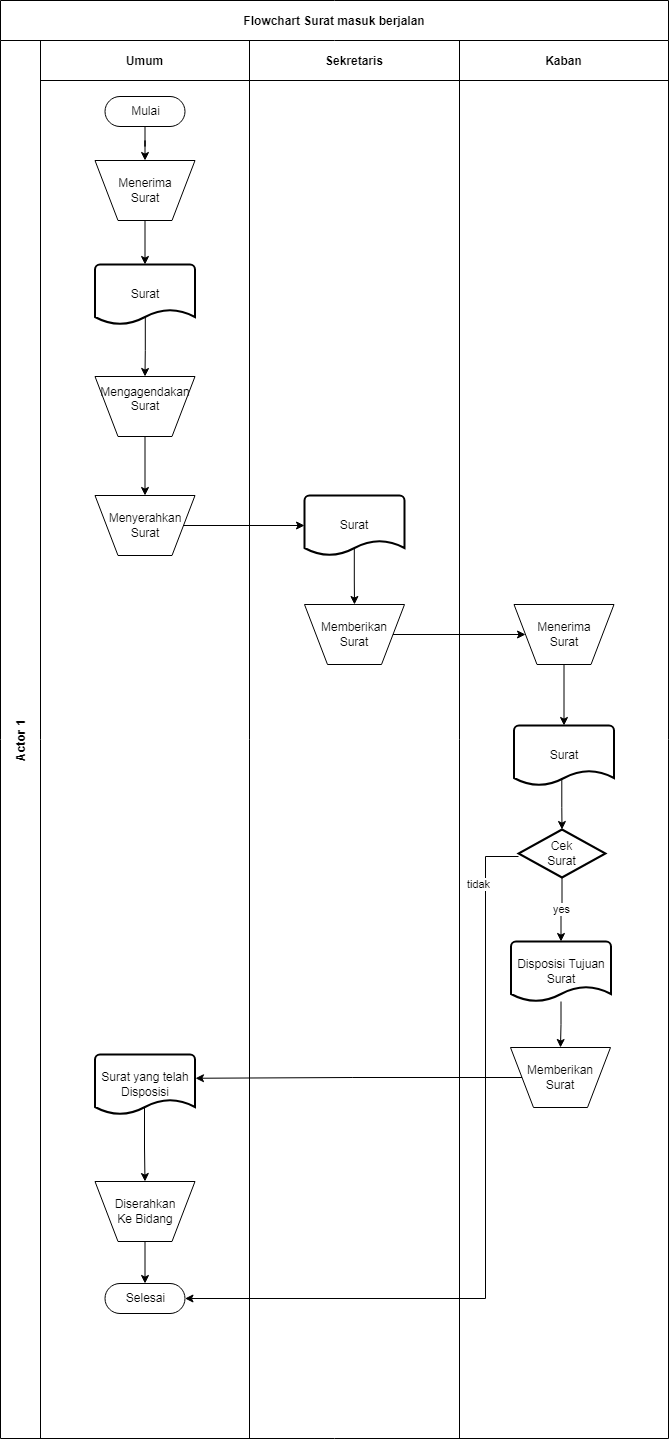

The diagram above was exported from draw.io. Its source (the exported page's mxGraphModel, read from the mxfile embedded in the PNG):
<mxGraphModel dx="1102" dy="281" grid="0" gridSize="10" guides="1" tooltips="1" connect="1" arrows="1" fold="1" page="0" pageScale="1" pageWidth="827" pageHeight="1169" math="0" shadow="0">
  <root>
    <mxCell id="0" />
    <mxCell id="1" parent="0" />
    <mxCell id="9zrlgv6P_4HbXWHy0Bf2-1" value="Flowchart Surat masuk berjalan" style="shape=table;childLayout=tableLayout;startSize=40;collapsible=0;recursiveResize=0;expand=0;fontStyle=1;" vertex="1" parent="1">
      <mxGeometry x="223" y="472" width="668" height="1438" as="geometry" />
    </mxCell>
    <mxCell id="9zrlgv6P_4HbXWHy0Bf2-2" value="Actor 1" style="shape=tableRow;horizontal=0;startSize=40;swimlaneHead=0;swimlaneBody=0;top=0;left=0;bottom=0;right=0;dropTarget=0;fillColor=none;collapsible=0;recursiveResize=0;expand=0;fontStyle=1;" vertex="1" parent="9zrlgv6P_4HbXWHy0Bf2-1">
      <mxGeometry y="40" width="668" height="1398" as="geometry" />
    </mxCell>
    <mxCell id="9zrlgv6P_4HbXWHy0Bf2-3" value="Umum" style="swimlane;swimlaneHead=0;swimlaneBody=0;fontStyle=0;connectable=0;fillColor=none;startSize=40;collapsible=0;recursiveResize=0;expand=0;fontStyle=1;" vertex="1" parent="9zrlgv6P_4HbXWHy0Bf2-2">
      <mxGeometry x="40" width="209" height="1398" as="geometry">
        <mxRectangle width="209" height="1398" as="alternateBounds" />
      </mxGeometry>
    </mxCell>
    <mxCell id="9zrlgv6P_4HbXWHy0Bf2-31" style="edgeStyle=orthogonalEdgeStyle;rounded=0;orthogonalLoop=1;jettySize=auto;html=1;entryX=0.5;entryY=0;entryDx=0;entryDy=0;" edge="1" parent="9zrlgv6P_4HbXWHy0Bf2-3" source="9zrlgv6P_4HbXWHy0Bf2-16" target="9zrlgv6P_4HbXWHy0Bf2-17">
      <mxGeometry relative="1" as="geometry" />
    </mxCell>
    <mxCell id="9zrlgv6P_4HbXWHy0Bf2-16" value="Mulai" style="html=1;dashed=0;whitespace=wrap;shape=mxgraph.dfd.start" vertex="1" parent="9zrlgv6P_4HbXWHy0Bf2-3">
      <mxGeometry x="64.5" y="56" width="80" height="30" as="geometry" />
    </mxCell>
    <mxCell id="9zrlgv6P_4HbXWHy0Bf2-32" style="edgeStyle=orthogonalEdgeStyle;rounded=0;orthogonalLoop=1;jettySize=auto;html=1;entryX=0.5;entryY=0;entryDx=0;entryDy=0;entryPerimeter=0;" edge="1" parent="9zrlgv6P_4HbXWHy0Bf2-3" source="9zrlgv6P_4HbXWHy0Bf2-17" target="9zrlgv6P_4HbXWHy0Bf2-18">
      <mxGeometry relative="1" as="geometry" />
    </mxCell>
    <mxCell id="9zrlgv6P_4HbXWHy0Bf2-17" value="Menerima&lt;br&gt;Surat" style="verticalLabelPosition=middle;verticalAlign=middle;html=1;shape=trapezoid;perimeter=trapezoidPerimeter;whiteSpace=wrap;size=0.23;arcSize=10;flipV=1;labelPosition=center;align=center;" vertex="1" parent="9zrlgv6P_4HbXWHy0Bf2-3">
      <mxGeometry x="54.5" y="120" width="100" height="60" as="geometry" />
    </mxCell>
    <mxCell id="9zrlgv6P_4HbXWHy0Bf2-33" style="edgeStyle=orthogonalEdgeStyle;rounded=0;orthogonalLoop=1;jettySize=auto;html=1;exitX=0.503;exitY=0.85;exitDx=0;exitDy=0;exitPerimeter=0;" edge="1" parent="9zrlgv6P_4HbXWHy0Bf2-3" source="9zrlgv6P_4HbXWHy0Bf2-18" target="9zrlgv6P_4HbXWHy0Bf2-19">
      <mxGeometry relative="1" as="geometry" />
    </mxCell>
    <mxCell id="9zrlgv6P_4HbXWHy0Bf2-18" value="Surat" style="strokeWidth=2;html=1;shape=mxgraph.flowchart.document2;whiteSpace=wrap;size=0.25;" vertex="1" parent="9zrlgv6P_4HbXWHy0Bf2-3">
      <mxGeometry x="54.5" y="224" width="100" height="60" as="geometry" />
    </mxCell>
    <mxCell id="9zrlgv6P_4HbXWHy0Bf2-34" style="edgeStyle=orthogonalEdgeStyle;rounded=0;orthogonalLoop=1;jettySize=auto;html=1;entryX=0.5;entryY=0;entryDx=0;entryDy=0;" edge="1" parent="9zrlgv6P_4HbXWHy0Bf2-3" source="9zrlgv6P_4HbXWHy0Bf2-19" target="9zrlgv6P_4HbXWHy0Bf2-20">
      <mxGeometry relative="1" as="geometry" />
    </mxCell>
    <mxCell id="9zrlgv6P_4HbXWHy0Bf2-19" value="Mengagendakan&lt;br&gt;Surat&lt;br&gt;&lt;br&gt;" style="verticalLabelPosition=middle;verticalAlign=middle;html=1;shape=trapezoid;perimeter=trapezoidPerimeter;whiteSpace=wrap;size=0.23;arcSize=10;flipV=1;labelPosition=center;align=center;" vertex="1" parent="9zrlgv6P_4HbXWHy0Bf2-3">
      <mxGeometry x="54.5" y="336" width="100" height="60" as="geometry" />
    </mxCell>
    <mxCell id="9zrlgv6P_4HbXWHy0Bf2-20" value="Menyerahkan&lt;br&gt;Surat" style="verticalLabelPosition=middle;verticalAlign=middle;html=1;shape=trapezoid;perimeter=trapezoidPerimeter;whiteSpace=wrap;size=0.23;arcSize=10;flipV=1;labelPosition=center;align=center;" vertex="1" parent="9zrlgv6P_4HbXWHy0Bf2-3">
      <mxGeometry x="54.5" y="455" width="100" height="60" as="geometry" />
    </mxCell>
    <mxCell id="9zrlgv6P_4HbXWHy0Bf2-42" style="edgeStyle=orthogonalEdgeStyle;rounded=0;orthogonalLoop=1;jettySize=auto;html=1;entryX=0.5;entryY=0;entryDx=0;entryDy=0;exitX=0.495;exitY=0.892;exitDx=0;exitDy=0;exitPerimeter=0;" edge="1" parent="9zrlgv6P_4HbXWHy0Bf2-3" source="9zrlgv6P_4HbXWHy0Bf2-28" target="9zrlgv6P_4HbXWHy0Bf2-29">
      <mxGeometry relative="1" as="geometry" />
    </mxCell>
    <mxCell id="9zrlgv6P_4HbXWHy0Bf2-28" value="Surat yang telah&lt;br&gt;Disposisi&lt;br&gt;" style="strokeWidth=2;html=1;shape=mxgraph.flowchart.document2;whiteSpace=wrap;size=0.25;" vertex="1" parent="9zrlgv6P_4HbXWHy0Bf2-3">
      <mxGeometry x="54.5" y="1014" width="100" height="60" as="geometry" />
    </mxCell>
    <mxCell id="9zrlgv6P_4HbXWHy0Bf2-43" style="edgeStyle=orthogonalEdgeStyle;rounded=0;orthogonalLoop=1;jettySize=auto;html=1;entryX=0.5;entryY=0.5;entryDx=0;entryDy=-15;entryPerimeter=0;" edge="1" parent="9zrlgv6P_4HbXWHy0Bf2-3" source="9zrlgv6P_4HbXWHy0Bf2-29" target="9zrlgv6P_4HbXWHy0Bf2-30">
      <mxGeometry relative="1" as="geometry" />
    </mxCell>
    <mxCell id="9zrlgv6P_4HbXWHy0Bf2-29" value="Diserahkan&lt;br&gt;Ke Bidang" style="verticalLabelPosition=middle;verticalAlign=middle;html=1;shape=trapezoid;perimeter=trapezoidPerimeter;whiteSpace=wrap;size=0.23;arcSize=10;flipV=1;labelPosition=center;align=center;" vertex="1" parent="9zrlgv6P_4HbXWHy0Bf2-3">
      <mxGeometry x="54.5" y="1141" width="100" height="60" as="geometry" />
    </mxCell>
    <mxCell id="9zrlgv6P_4HbXWHy0Bf2-30" value="Selesai" style="html=1;dashed=0;whitespace=wrap;shape=mxgraph.dfd.start" vertex="1" parent="9zrlgv6P_4HbXWHy0Bf2-3">
      <mxGeometry x="64.5" y="1243" width="80" height="30" as="geometry" />
    </mxCell>
    <mxCell id="9zrlgv6P_4HbXWHy0Bf2-4" value="Sekretaris" style="swimlane;swimlaneHead=0;swimlaneBody=0;fontStyle=0;connectable=0;fillColor=none;startSize=40;collapsible=0;recursiveResize=0;expand=0;fontStyle=1;" vertex="1" parent="9zrlgv6P_4HbXWHy0Bf2-2">
      <mxGeometry x="249" width="210" height="1398" as="geometry">
        <mxRectangle width="210" height="1398" as="alternateBounds" />
      </mxGeometry>
    </mxCell>
    <mxCell id="9zrlgv6P_4HbXWHy0Bf2-36" style="edgeStyle=orthogonalEdgeStyle;rounded=0;orthogonalLoop=1;jettySize=auto;html=1;exitX=0.498;exitY=0.875;exitDx=0;exitDy=0;exitPerimeter=0;" edge="1" parent="9zrlgv6P_4HbXWHy0Bf2-4" source="9zrlgv6P_4HbXWHy0Bf2-21" target="9zrlgv6P_4HbXWHy0Bf2-22">
      <mxGeometry relative="1" as="geometry" />
    </mxCell>
    <mxCell id="9zrlgv6P_4HbXWHy0Bf2-21" value="Surat" style="strokeWidth=2;html=1;shape=mxgraph.flowchart.document2;whiteSpace=wrap;size=0.25;" vertex="1" parent="9zrlgv6P_4HbXWHy0Bf2-4">
      <mxGeometry x="55" y="455" width="100" height="60" as="geometry" />
    </mxCell>
    <mxCell id="9zrlgv6P_4HbXWHy0Bf2-22" value="Memberikan&lt;br&gt;Surat" style="verticalLabelPosition=middle;verticalAlign=middle;html=1;shape=trapezoid;perimeter=trapezoidPerimeter;whiteSpace=wrap;size=0.23;arcSize=10;flipV=1;labelPosition=center;align=center;" vertex="1" parent="9zrlgv6P_4HbXWHy0Bf2-4">
      <mxGeometry x="55" y="564" width="100" height="60" as="geometry" />
    </mxCell>
    <mxCell id="9zrlgv6P_4HbXWHy0Bf2-5" value="Kaban" style="swimlane;swimlaneHead=0;swimlaneBody=0;fontStyle=0;connectable=0;fillColor=none;startSize=40;collapsible=0;recursiveResize=0;expand=0;fontStyle=1;" vertex="1" parent="9zrlgv6P_4HbXWHy0Bf2-2">
      <mxGeometry x="459" width="209" height="1398" as="geometry">
        <mxRectangle width="209" height="1398" as="alternateBounds" />
      </mxGeometry>
    </mxCell>
    <mxCell id="9zrlgv6P_4HbXWHy0Bf2-38" style="edgeStyle=orthogonalEdgeStyle;rounded=0;orthogonalLoop=1;jettySize=auto;html=1;" edge="1" parent="9zrlgv6P_4HbXWHy0Bf2-5" source="9zrlgv6P_4HbXWHy0Bf2-23" target="9zrlgv6P_4HbXWHy0Bf2-24">
      <mxGeometry relative="1" as="geometry" />
    </mxCell>
    <mxCell id="9zrlgv6P_4HbXWHy0Bf2-23" value="Menerima&lt;br&gt;Surat" style="verticalLabelPosition=middle;verticalAlign=middle;html=1;shape=trapezoid;perimeter=trapezoidPerimeter;whiteSpace=wrap;size=0.23;arcSize=10;flipV=1;labelPosition=center;align=center;" vertex="1" parent="9zrlgv6P_4HbXWHy0Bf2-5">
      <mxGeometry x="54.5" y="564" width="100" height="60" as="geometry" />
    </mxCell>
    <mxCell id="9zrlgv6P_4HbXWHy0Bf2-39" style="edgeStyle=orthogonalEdgeStyle;rounded=0;orthogonalLoop=1;jettySize=auto;html=1;entryX=0.5;entryY=0;entryDx=0;entryDy=0;entryPerimeter=0;exitX=0.478;exitY=0.875;exitDx=0;exitDy=0;exitPerimeter=0;" edge="1" parent="9zrlgv6P_4HbXWHy0Bf2-5" source="9zrlgv6P_4HbXWHy0Bf2-24" target="9zrlgv6P_4HbXWHy0Bf2-25">
      <mxGeometry relative="1" as="geometry">
        <mxPoint x="102" y="738" as="sourcePoint" />
      </mxGeometry>
    </mxCell>
    <mxCell id="9zrlgv6P_4HbXWHy0Bf2-24" value="Surat" style="strokeWidth=2;html=1;shape=mxgraph.flowchart.document2;whiteSpace=wrap;size=0.25;" vertex="1" parent="9zrlgv6P_4HbXWHy0Bf2-5">
      <mxGeometry x="54.5" y="685" width="100" height="60" as="geometry" />
    </mxCell>
    <mxCell id="9zrlgv6P_4HbXWHy0Bf2-40" value="yes" style="edgeStyle=orthogonalEdgeStyle;rounded=0;orthogonalLoop=1;jettySize=auto;html=1;entryX=0.5;entryY=0;entryDx=0;entryDy=0;entryPerimeter=0;" edge="1" parent="9zrlgv6P_4HbXWHy0Bf2-5" source="9zrlgv6P_4HbXWHy0Bf2-25" target="9zrlgv6P_4HbXWHy0Bf2-26">
      <mxGeometry relative="1" as="geometry" />
    </mxCell>
    <mxCell id="9zrlgv6P_4HbXWHy0Bf2-25" value="Cek&lt;br&gt;Surat" style="strokeWidth=2;html=1;shape=mxgraph.flowchart.decision;whiteSpace=wrap;" vertex="1" parent="9zrlgv6P_4HbXWHy0Bf2-5">
      <mxGeometry x="59" y="789" width="87" height="48" as="geometry" />
    </mxCell>
    <mxCell id="9zrlgv6P_4HbXWHy0Bf2-45" style="edgeStyle=orthogonalEdgeStyle;rounded=0;orthogonalLoop=1;jettySize=auto;html=1;entryX=0.5;entryY=0;entryDx=0;entryDy=0;" edge="1" parent="9zrlgv6P_4HbXWHy0Bf2-5" source="9zrlgv6P_4HbXWHy0Bf2-26" target="9zrlgv6P_4HbXWHy0Bf2-27">
      <mxGeometry relative="1" as="geometry" />
    </mxCell>
    <mxCell id="9zrlgv6P_4HbXWHy0Bf2-26" value="Disposisi Tujuan Surat" style="strokeWidth=2;html=1;shape=mxgraph.flowchart.document2;whiteSpace=wrap;size=0.25;" vertex="1" parent="9zrlgv6P_4HbXWHy0Bf2-5">
      <mxGeometry x="51.5" y="901" width="100" height="60" as="geometry" />
    </mxCell>
    <mxCell id="9zrlgv6P_4HbXWHy0Bf2-27" value="Memberikan Surat" style="verticalLabelPosition=middle;verticalAlign=middle;html=1;shape=trapezoid;perimeter=trapezoidPerimeter;whiteSpace=wrap;size=0.23;arcSize=10;flipV=1;labelPosition=center;align=center;" vertex="1" parent="9zrlgv6P_4HbXWHy0Bf2-5">
      <mxGeometry x="51" y="1007" width="100" height="60" as="geometry" />
    </mxCell>
    <mxCell id="9zrlgv6P_4HbXWHy0Bf2-35" style="edgeStyle=orthogonalEdgeStyle;rounded=0;orthogonalLoop=1;jettySize=auto;html=1;" edge="1" parent="9zrlgv6P_4HbXWHy0Bf2-2" source="9zrlgv6P_4HbXWHy0Bf2-20" target="9zrlgv6P_4HbXWHy0Bf2-21">
      <mxGeometry relative="1" as="geometry" />
    </mxCell>
    <mxCell id="9zrlgv6P_4HbXWHy0Bf2-37" style="edgeStyle=orthogonalEdgeStyle;rounded=0;orthogonalLoop=1;jettySize=auto;html=1;" edge="1" parent="9zrlgv6P_4HbXWHy0Bf2-2" source="9zrlgv6P_4HbXWHy0Bf2-22" target="9zrlgv6P_4HbXWHy0Bf2-23">
      <mxGeometry relative="1" as="geometry" />
    </mxCell>
    <mxCell id="9zrlgv6P_4HbXWHy0Bf2-44" style="edgeStyle=orthogonalEdgeStyle;rounded=0;orthogonalLoop=1;jettySize=auto;html=1;entryX=1;entryY=0.5;entryDx=0;entryDy=0;entryPerimeter=0;" edge="1" parent="9zrlgv6P_4HbXWHy0Bf2-2" source="9zrlgv6P_4HbXWHy0Bf2-25" target="9zrlgv6P_4HbXWHy0Bf2-30">
      <mxGeometry relative="1" as="geometry">
        <Array as="points">
          <mxPoint x="485" y="816" />
          <mxPoint x="485" y="1258" />
        </Array>
      </mxGeometry>
    </mxCell>
    <mxCell id="9zrlgv6P_4HbXWHy0Bf2-47" value="tidak" style="edgeLabel;html=1;align=center;verticalAlign=middle;resizable=0;points=[];" vertex="1" connectable="0" parent="9zrlgv6P_4HbXWHy0Bf2-44">
      <mxGeometry x="-0.9081" y="-3" relative="1" as="geometry">
        <mxPoint x="-5" y="24" as="offset" />
      </mxGeometry>
    </mxCell>
    <mxCell id="9zrlgv6P_4HbXWHy0Bf2-46" style="edgeStyle=orthogonalEdgeStyle;rounded=0;orthogonalLoop=1;jettySize=auto;html=1;entryX=1.005;entryY=0.396;entryDx=0;entryDy=0;entryPerimeter=0;" edge="1" parent="9zrlgv6P_4HbXWHy0Bf2-2" source="9zrlgv6P_4HbXWHy0Bf2-27" target="9zrlgv6P_4HbXWHy0Bf2-28">
      <mxGeometry relative="1" as="geometry" />
    </mxCell>
  </root>
</mxGraphModel>